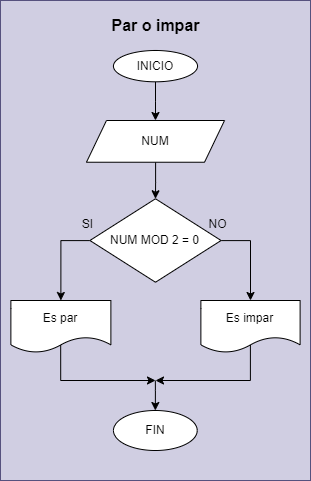

The diagram above was exported from draw.io. Its source (the exported page's mxGraphModel, read from the mxfile embedded in the PNG):
<mxGraphModel dx="4947" dy="839" grid="1" gridSize="10" guides="1" tooltips="1" connect="1" arrows="1" fold="1" page="1" pageScale="1" pageWidth="3300" pageHeight="4681" math="0" shadow="0">
  <root>
    <mxCell id="0" />
    <mxCell id="1" parent="0" />
    <mxCell id="2" value="" style="group;fillColor=#d0cee2;strokeColor=#56517e;" connectable="0" vertex="1" parent="1">
      <mxGeometry x="-1080" y="560" width="310" height="480" as="geometry" />
    </mxCell>
    <mxCell id="3" style="edgeStyle=orthogonalEdgeStyle;rounded=0;orthogonalLoop=1;jettySize=auto;html=1;entryX=0.5;entryY=0;entryDx=0;entryDy=0;" edge="1" parent="2" source="4" target="6">
      <mxGeometry relative="1" as="geometry" />
    </mxCell>
    <mxCell id="4" value="INICIO" style="ellipse;whiteSpace=wrap;html=1;" vertex="1" parent="2">
      <mxGeometry x="112.94730769230772" y="49.99913043478261" width="84.09346153846154" height="31.304347826086957" as="geometry" />
    </mxCell>
    <mxCell id="5" style="edgeStyle=orthogonalEdgeStyle;rounded=0;orthogonalLoop=1;jettySize=auto;html=1;entryX=0.5;entryY=0;entryDx=0;entryDy=0;" edge="1" parent="2" source="6" target="16">
      <mxGeometry relative="1" as="geometry" />
    </mxCell>
    <mxCell id="6" value="NUM" style="shape=parallelogram;perimeter=parallelogramPerimeter;whiteSpace=wrap;html=1;fixedSize=1;" vertex="1" parent="2">
      <mxGeometry x="85.96538461538452" y="120.00260869565217" width="138.05730769230772" height="41.73913043478261" as="geometry" />
    </mxCell>
    <mxCell id="7" style="edgeStyle=orthogonalEdgeStyle;rounded=0;orthogonalLoop=1;jettySize=auto;html=1;endArrow=none;endFill=0;startArrow=classic;startFill=1;" edge="1" parent="2" source="8">
      <mxGeometry relative="1" as="geometry">
        <mxPoint x="154.83500000000004" y="380.0000000000001" as="targetPoint" />
      </mxGeometry>
    </mxCell>
    <mxCell id="8" value="FIN" style="ellipse;whiteSpace=wrap;html=1;" vertex="1" parent="2">
      <mxGeometry x="112.95" y="410" width="83.77" height="40" as="geometry" />
    </mxCell>
    <mxCell id="9" style="edgeStyle=orthogonalEdgeStyle;rounded=0;orthogonalLoop=1;jettySize=auto;html=1;exitX=0.498;exitY=0.853;exitDx=0;exitDy=0;exitPerimeter=0;" edge="1" parent="2" source="10">
      <mxGeometry relative="1" as="geometry">
        <mxPoint x="155" y="380" as="targetPoint" />
        <Array as="points">
          <mxPoint x="60" y="380" />
          <mxPoint x="155" y="380" />
        </Array>
      </mxGeometry>
    </mxCell>
    <mxCell id="10" value="Es par" style="shape=document;whiteSpace=wrap;html=1;boundedLbl=1;" vertex="1" parent="2">
      <mxGeometry x="10.38" y="299.9982608695652" width="100" height="52.17391304347826" as="geometry" />
    </mxCell>
    <mxCell id="11" value="Par o impar" style="text;html=1;align=center;verticalAlign=middle;resizable=0;points=[];autosize=1;strokeColor=none;fillColor=none;fontSize=16;fontStyle=1;fontColor=#000000;labelBackgroundColor=none;" vertex="1" parent="2">
      <mxGeometry x="100.00338635049133" y="10" width="110" height="30" as="geometry" />
    </mxCell>
    <mxCell id="12" style="edgeStyle=orthogonalEdgeStyle;rounded=0;orthogonalLoop=1;jettySize=auto;html=1;exitX=0.499;exitY=0.849;exitDx=0;exitDy=0;exitPerimeter=0;" edge="1" parent="2" source="13">
      <mxGeometry relative="1" as="geometry">
        <mxPoint x="155" y="380" as="targetPoint" />
        <Array as="points">
          <mxPoint x="250" y="380" />
          <mxPoint x="155" y="380" />
        </Array>
      </mxGeometry>
    </mxCell>
    <mxCell id="13" value="Es impar" style="shape=document;whiteSpace=wrap;html=1;boundedLbl=1;" vertex="1" parent="2">
      <mxGeometry x="200.38" y="299.9982608695652" width="99.23" height="52.17391304347826" as="geometry" />
    </mxCell>
    <mxCell id="14" style="edgeStyle=orthogonalEdgeStyle;rounded=0;orthogonalLoop=1;jettySize=auto;html=1;entryX=0.5;entryY=0;entryDx=0;entryDy=0;" edge="1" parent="2" source="16" target="10">
      <mxGeometry relative="1" as="geometry">
        <Array as="points">
          <mxPoint x="59.61538461538462" y="240" />
        </Array>
      </mxGeometry>
    </mxCell>
    <mxCell id="15" style="edgeStyle=orthogonalEdgeStyle;rounded=0;orthogonalLoop=1;jettySize=auto;html=1;entryX=0.5;entryY=0;entryDx=0;entryDy=0;" edge="1" parent="2" source="16" target="13">
      <mxGeometry relative="1" as="geometry">
        <Array as="points">
          <mxPoint x="250.3846153846154" y="240" />
        </Array>
      </mxGeometry>
    </mxCell>
    <mxCell id="16" value="NUM MOD 2 =&amp;nbsp;0" style="rhombus;whiteSpace=wrap;html=1;" vertex="1" parent="2">
      <mxGeometry x="89.4111538461536" y="198.26086956521738" width="131.16576923076923" height="83.47826086956522" as="geometry" />
    </mxCell>
    <mxCell id="17" value="NO" style="text;html=1;align=center;verticalAlign=middle;resizable=0;points=[];autosize=1;strokeColor=none;fillColor=none;" vertex="1" parent="2">
      <mxGeometry x="197.04076923076948" y="208.69565217391303" width="40" height="30" as="geometry" />
    </mxCell>
    <mxCell id="18" value="SI" style="text;html=1;align=center;verticalAlign=middle;resizable=0;points=[];autosize=1;strokeColor=none;fillColor=none;" vertex="1" parent="2">
      <mxGeometry x="71.53846153846155" y="208.69565217391303" width="30" height="30" as="geometry" />
    </mxCell>
  </root>
</mxGraphModel>